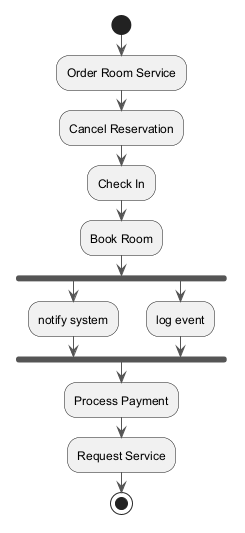

The diagram above was rendered by PlantUML. Its source (embedded in the PNG):
@startuml
skinparam backgroundColor #FFFFFF
skinparam classBackgroundColor #F1F8E9
skinparam classBorderColor #33691E
skinparam ArrowColor #555555
start
:Order Room Service;
:Cancel Reservation;
:Check In;
:Book Room;
fork
:notify system;
fork again
:log event;
end fork
:Process Payment;
:Request Service;
stop
@enduml